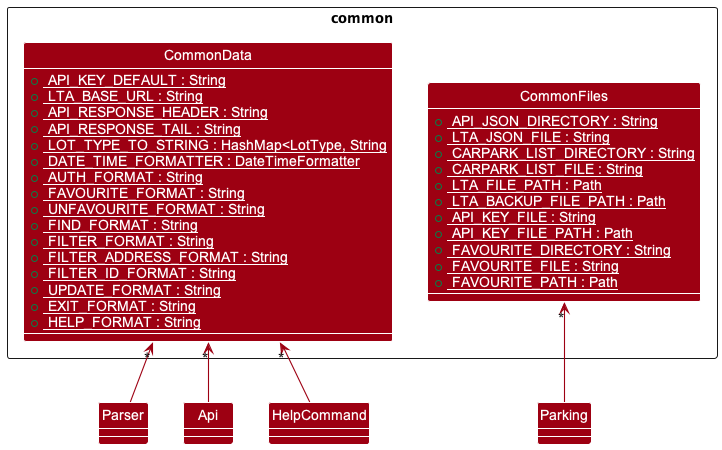

The diagram above was rendered by PlantUML. Its source (embedded in the PNG):
@startuml
!include style.puml
skinparam arrowThickness 1.1
skinparam arrowColor MODEL_COLOR
skinparam classBackgroundColor MODEL_COLOR
show field
show methods

package common <<Rectangle>> {
Class CommonData {
    +<u> API_KEY_DEFAULT : String
    +<u> LTA_BASE_URL : String
    +<u> API_RESPONSE_HEADER : String
    +<u> API_RESPONSE_TAIL : String
    +<u> LOT_TYPE_TO_STRING : HashMap<LotType, String
    +<u> DATE_TIME_FORMATTER : DateTimeFormatter
    +<u> AUTH_FORMAT : String
    +<u> FAVOURITE_FORMAT : String
    +<u> UNFAVOURITE_FORMAT : String
    +<u> FIND_FORMAT : String
    +<u> FILTER_FORMAT : String
    +<u> FILTER_ADDRESS_FORMAT : String
    +<u> FILTER_ID_FORMAT : String
    +<u> UPDATE_FORMAT : String
    +<u> EXIT_FORMAT : String
    +<u> HELP_FORMAT : String
}


Class CommonFiles {
    +<u> API_JSON_DIRECTORY : String
    +<u> LTA_JSON_FILE : String
    +<u> CARPARK_LIST_DIRECTORY : String
    +<u> CARPARK_LIST_FILE : String
    +<u> LTA_FILE_PATH : Path
    +<u> LTA_BACKUP_FILE_PATH : Path
    +<u> API_KEY_FILE : String
    +<u> API_KEY_FILE_PATH : Path
    +<u> FAVOURITE_DIRECTORY : String
    +<u> FAVOURITE_FILE : String
    +<u> FAVOURITE_PATH : Path
}
}



CommonData "*" <-- Parser
CommonData "*" <-- Api
CommonData "*" <-- HelpCommand
CommonFiles "*" <-- Parking

@enduml